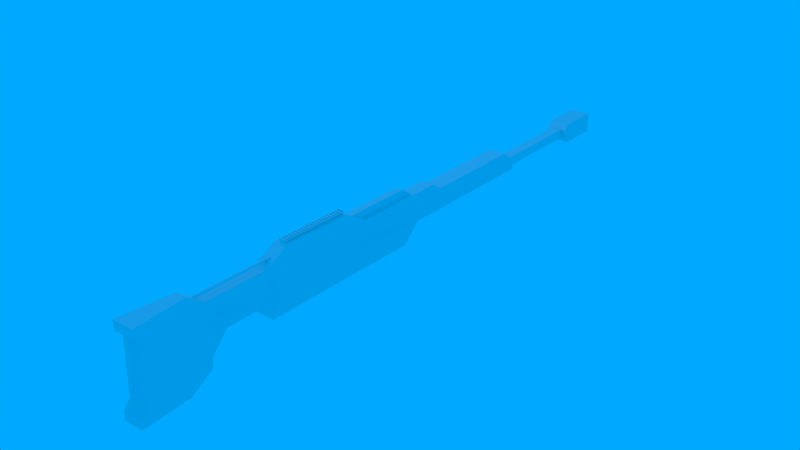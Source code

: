 # Source: sniper_rifle_1.blend  (saved by Blender 2.76.0; exported with 4.5.12 LTS)
import bpy
from mathutils import Matrix  # noqa: F401  (used for matrix-valued properties, if any)

bpy.ops.wm.read_factory_settings(use_empty=True)
scene = bpy.context.scene
scene.name = 'Scene'

# ---- collections
col_collection_1 = bpy.data.collections.new('Collection 1'); scene.collection.children.link(col_collection_1)
col_collection_2 = bpy.data.collections.new('Collection 2'); scene.collection.children.link(col_collection_2)

# ---- materials (node trees are filled in below, after node groups)
mat_material = bpy.data.materials.new('Material')
mat_material.alpha_threshold = 0.0
mat_material.use_transparent_shadow = False
mat_material.roughness = 0.5
mat_material.line_color = (0.0, 0.0, 0.0, 1.0)

# ---- material node trees

# ---- world
world_world = bpy.data.worlds.new('World'); scene.world = world_world
world_world.color = (0.0, 0.3977, 1.0)
world_world.use_sun_shadow = False
world_world.sun_shadow_jitter_overblur = 0.0
world_world.cycles.sampling_method = 'MANUAL'
world_world.cycles.sample_map_resolution = 256

# ---- lights
light_lamp = bpy.data.lights.new('Lamp', 'POINT')
light_lamp.transmission_factor = 0.0
light_lamp.cutoff_distance = 30.0
light_lamp.energy = 100.0
light_lamp.shadow_buffer_clip_start = 1.001
light_lamp.shadow_soft_size = 0.1
light_lamp.shadow_maximum_resolution = 0.006
light_lamp.use_absolute_resolution = True
light_lamp.cycles.use_multiple_importance_sampling = False

# ---- meshes
me_cube = bpy.data.meshes.new('Cube')
me_cube.from_pydata([(0.1135, -4.085, -0.7757), (0.1783, -4.995, -0.7774), (-0.1783, -4.995, -0.7774), (-0.1135, -4.085, -0.7757), (0.1015, -4.011, 0.7657), (0.1956, -4.964, 0.763), (-0.1956, -4.964, 0.763), (-0.1015, -4.011, 0.7657), (0.1247, -3.391, 0.002987), (0.1956, -4.842, 0.4709), (-0.1956, -4.842, 0.4709), (-0.1247, -3.391, 0.002987), (0.1586, -3.701, -0.2848), (0.1983, -4.864, -0.4926), (-0.1983, -4.864, -0.4926), (-0.1586, -3.701, -0.2848), (0.1015, -3.7, 0.5421), (0.1956, -4.961, 0.5978), (-0.1956, -4.961, 0.5978), (-0.1015, -3.7, 0.5421), (0.1135, -3.703, -0.5208), (0.1783, -4.99, -0.624), (-0.1783, -4.99, -0.624), (-0.1135, -3.703, -0.5208), (0.2034, 3.305, 0.08832), (-0.2034, 3.305, 0.08832), (0.1218, 1.175, 0.529), (-0.1217, 1.175, 0.529), (-0.1217, -2.634, 0.5421), (-0.1264, -2.821, 0.002987), (0.1264, -2.821, 0.002987), (0.1218, -2.634, 0.5421), (-0.1217, -0.9145, 0.7747), (0.1218, -0.9145, 0.7747), (-0.2037, 0.3405, -0.2225), (0.2037, 0.3405, -0.2225), (0.2037, 0.3405, -0.2225), (0.1218, -0.9145, 0.7747), (-0.1217, -0.9145, 0.7747), (-0.2037, 0.3405, -0.2225), (-0.1942, -2.597, -0.2286), (0.1942, -2.597, -0.2286), (-0.1217, -2.181, 0.7778), (0.1218, -2.181, 0.7778), (-0.1217, -0.532, 0.5374), (0.1218, -0.532, 0.5374), (-0.2037, 0.6512, 0.08614), (0.2037, 0.6512, 0.08614), (-0.1217, -1.461, 0.7758), (0.1218, -1.461, 0.7758), (-0.1942, -1.46, -0.2256), (0.1942, -1.46, -0.2256), (-0.1217, 0.3242, 0.5332), (0.1218, 0.3242, 0.5332), (-0.2034, 0.7602, 0.08576), (0.2034, 0.7602, 0.08576), (0.2137, 3.303, 0.2563), (-0.2137, 3.303, 0.2563), (0.2603, -0.9174, 0.2517), (-0.2603, -0.9174, 0.2517), (0.2137, -0.5213, 0.2547), (-0.2137, -0.5213, 0.2547), (0.2137, 0.5875, 0.2564), (-0.2137, 0.5875, 0.2564), (0.1842, 5.898, 0.09207), (-0.1842, 5.898, 0.09207), (0.1842, 5.896, 0.2526), (-0.1842, 5.896, 0.2526), (-0.1842, 5.079, 0.2526), (-0.1842, 5.081, 0.09207), (0.1842, 5.079, 0.2526), (0.1842, 5.081, 0.09207), (0.1842, 5.896, 0.3509), (-0.1842, 5.896, 0.3509), (-0.1842, 5.161, 0.3509), (0.1842, 5.161, 0.3509), (0.1842, 5.898, -0.003437), (-0.1842, 5.898, -0.003437), (-0.1842, 5.163, -0.003437), (0.1842, 5.163, -0.003437), (0.1327, -3.39, 0.2399), (0.1956, -4.899, 0.5313), (-0.1956, -4.899, 0.5313), (-0.1327, -3.39, 0.2399), (0.2367, -2.633, 0.2399), (-0.2367, -2.633, 0.2399), (0.2603, -0.9174, 0.2524), (-0.2603, -0.9174, 0.2524), (-0.2603, -2.594, 0.2384), (0.2603, -2.594, 0.2384), (-0.2603, -1.46, 0.2513), (0.2603, -1.46, 0.2513), (-0.1031, 3.309, 0.08832), (-0.1031, 3.307, 0.2563), (0.1031, 3.307, 0.2563), (0.1031, 3.309, 0.08832), (-0.09182, 5.08, 0.2563), (0.09182, 5.08, 0.2563), (0.09182, 5.082, 0.08832), (-0.09182, 5.082, 0.08832), (0.1598, 1.292, 0.4296), (-0.1598, 1.292, 0.4296), (0.2529, -0.916, 0.5378), (0.1244, -0.5279, 0.5364), (0.1572, 0.4284, 0.4322), (-0.2529, -0.916, 0.5378), (-0.1244, -0.5279, 0.5364), (-0.1572, 0.4284, 0.4322), (0.1325, -3.7, 0.3968), (0.1956, -4.936, 0.5714), (-0.1956, -4.936, 0.5714), (-0.1325, -3.7, 0.3968), (0.1231, -2.631, 0.5384), (0.2534, -0.9159, 0.537), (0.2534, -1.794, 0.5392), (0.2534, -1.461, 0.5382), (-0.1231, -2.631, 0.5384), (-0.2534, -0.9159, 0.537), (-0.2534, -1.794, 0.5392), (-0.2534, -1.461, 0.5382), (0.06862, -0.766, 0.6839), (-0.06862, -0.766, 0.6839), (-0.06862, -0.5275, 0.5368), (0.06862, -0.5275, 0.5368), (0.06862, 0.435, 0.6839), (-0.06862, 0.435, 0.6839), (-0.06862, 0.5062, 0.6301), (0.06862, 0.5062, 0.6301), (0.06862, 0.3686, 0.6839), (-0.06862, 0.3686, 0.6839), (-0.06862, 0.4399, 0.5273), (0.06862, 0.4399, 0.5273), (-0.06862, 0.6441, 0.528), (0.06862, 0.6441, 0.528), (-0.06862, 0.5778, 0.528), (0.06862, 0.5778, 0.528), (-0.01795, -2.487, 0.6187), (0.01795, -2.487, 0.6187), (-0.01795, -2.409, 0.6595), (0.01795, -2.409, 0.6595), (-0.01795, -4.049, 0.6187), (0.01795, -4.049, 0.6187), (-0.01795, -3.925, 0.6595), (0.01795, -3.925, 0.6595), (0.2137, 3.303, 0.2563), (-0.2137, 3.303, 0.2563), (0.1598, 3.124, 0.4296), (-0.1598, 3.124, 0.4296)], [], [(0, 1, 2, 3), (4, 7, 6, 5), (16, 4, 5, 17), (17, 5, 6, 18), (18, 6, 7, 19), (20, 0, 3, 23), (107, 52, 27, 101), (14, 10, 11, 15), (13, 9, 10, 14), (12, 8, 9, 13), (20, 12, 13, 21), (21, 13, 14, 22), (22, 14, 15, 23), (8, 12, 15, 11), (4, 16, 19, 7), (110, 18, 19, 111), (109, 17, 18, 110), (108, 16, 17, 109), (2, 22, 23, 3), (1, 21, 22, 2), (0, 20, 21, 1), (12, 20, 23, 15), (69, 68, 67, 65), (55, 54, 25, 24), (52, 53, 26, 27), (62, 55, 24, 56), (80, 8, 30, 84), (19, 16, 31, 28), (8, 11, 29, 30), (111, 19, 28, 116), (91, 51, 35, 86), (48, 49, 33, 32), (51, 50, 34, 35), (119, 48, 32, 117), (116, 28, 42, 118), (30, 29, 40, 41), (43, 42, 138, 139), (84, 30, 41, 89), (58, 36, 47, 60), (44, 38, 121, 122), (36, 39, 46, 47), (105, 38, 44, 106), (118, 42, 48, 119), (42, 43, 49, 48), (89, 41, 51, 91), (60, 47, 55, 62), (44, 45, 53, 52), (47, 46, 54, 55), (106, 44, 52, 107), (46, 61, 63, 54), (103, 60, 62, 104), (39, 59, 61, 46), (102, 58, 60, 103), (104, 62, 56, 100), (57, 101, 147, 145), (54, 63, 57, 25), (66, 64, 65, 67), (70, 66, 72, 75), (70, 71, 64, 66), (65, 64, 76, 77), (98, 99, 69, 71), (97, 98, 71, 70), (96, 97, 70, 68), (99, 96, 68, 69), (74, 75, 72, 73), (67, 68, 74, 73), (66, 67, 73, 72), (68, 70, 75, 74), (79, 78, 77, 76), (69, 65, 77, 78), (64, 71, 79, 76), (71, 69, 78, 79), (114, 89, 91, 115), (40, 88, 90, 50), (112, 84, 89, 114), (29, 85, 88, 40), (50, 90, 87, 34), (115, 91, 86, 113), (11, 83, 85, 29), (108, 80, 84, 112), (8, 80, 81, 9), (9, 81, 82, 10), (10, 82, 83, 11), (25, 57, 93, 92), (57, 56, 94, 93), (56, 24, 95, 94), (24, 25, 92, 95), (92, 93, 96, 99), (93, 94, 97, 96), (94, 95, 98, 97), (95, 92, 99, 98), (26, 100, 101, 27), (53, 104, 100, 26), (37, 102, 103, 45), (45, 103, 104, 53), (61, 106, 107, 63), (59, 105, 106, 61), (63, 107, 101, 57), (16, 108, 112, 31), (49, 115, 113, 33), (31, 112, 114, 43), (43, 114, 115, 49), (88, 118, 119, 90), (85, 116, 118, 88), (90, 119, 117, 87), (83, 111, 116, 85), (80, 108, 109, 81), (81, 109, 110, 82), (82, 110, 111, 83), (129, 128, 124, 125), (38, 37, 120, 121), (45, 44, 122, 123), (37, 45, 123, 120), (125, 124, 127, 126), (126, 127, 133, 132), (130, 129, 125, 126), (128, 131, 127, 124), (120, 123, 131, 128), (122, 121, 129, 130), (123, 122, 130, 131), (121, 120, 128, 129), (135, 134, 132, 133), (131, 130, 134, 135), (130, 126, 132, 134), (127, 131, 135, 133), (138, 136, 140, 142), (42, 28, 136, 138), (28, 31, 137, 136), (31, 43, 139, 137), (140, 141, 143, 142), (137, 139, 143, 141), (136, 137, 141, 140), (139, 138, 142, 143), (146, 144, 145, 147), (101, 100, 146, 147), (56, 57, 145, 144), (100, 56, 144, 146), (40, 50, 51, 41)])
_uv = me_cube.uv_layers.new(name='UVMap')
_uv.uv.foreach_set('vector', [0.6152, 0.7931, 0.6058, 0.656, 0.6579, 0.656, 0.6484, 0.7931, 0.905, 0.471, 0.9346, 0.471, 0.9484, 0.6145, 0.8912, 0.6145, 0.2705, 0.6123, 0.2376, 0.659, 0.2381, 0.8024, 0.2621, 0.8022, 0.5394, 0.6809, 0.5394, 0.656, 0.5966, 0.656, 0.5966, 0.6809, 0.2621, 0.8022, 0.238, 0.8024, 0.2375, 0.659, 0.2705, 0.6123, 0.6152, 0.8504, 0.6152, 0.7931, 0.6484, 0.7931, 0.6484, 0.8504, 0.5673, 0.2106, 0.5812, 0.1936, 0.5912, 0.3214, 0.5777, 0.3403, 0.4209, 0.7891, 0.2807, 0.7844, 0.3496, 0.5665, 0.3916, 0.6135, 0.539, 0.8452, 0.5394, 0.7, 0.5966, 0.7, 0.597, 0.8452, 0.3916, 0.6135, 0.3497, 0.5665, 0.2807, 0.7844, 0.4209, 0.7891, 0.4253, 0.6143, 0.3916, 0.6135, 0.4209, 0.7891, 0.4396, 0.8083, 0.5419, 0.8651, 0.539, 0.8452, 0.597, 0.8452, 0.5941, 0.8651, 0.4396, 0.8083, 0.4209, 0.7891, 0.3916, 0.6135, 0.4253, 0.6143, 0.331, 0.9041, 0.3359, 0.9505, 0.2896, 0.9505, 0.2945, 0.9041, 0.905, 0.471, 0.905, 0.425, 0.9346, 0.425, 0.9346, 0.471, 0.2659, 0.7985, 0.2621, 0.8022, 0.2705, 0.6123, 0.2918, 0.6126, 0.5394, 0.6849, 0.5394, 0.6809, 0.5966, 0.6809, 0.5966, 0.6849, 0.2918, 0.6126, 0.2705, 0.6123, 0.2621, 0.8022, 0.266, 0.7985, 0.4619, 0.8092, 0.4396, 0.8083, 0.4253, 0.6143, 0.4619, 0.6722, 0.5419, 0.8882, 0.5419, 0.8651, 0.5941, 0.8651, 0.5941, 0.8882, 0.4619, 0.6722, 0.4253, 0.6143, 0.4396, 0.8083, 0.4619, 0.8092, 0.5735, 0.945, 0.539, 0.9382, 0.539, 0.904, 0.5735, 0.8972, 0.2669, 0.9414, 0.2435, 0.9417, 0.2435, 0.8186, 0.2669, 0.8182, 0.8824, 0.6558, 0.8195, 0.6558, 0.8195, 0.2723, 0.8824, 0.2723, 0.7973, 0.7198, 0.7617, 0.7198, 0.7617, 0.5916, 0.7973, 0.5916, 0.5431, 0.2368, 0.5205, 0.2649, 0.5527, 0.647, 0.5771, 0.6445, 0.3153, 0.5661, 0.3497, 0.5665, 0.3504, 0.4806, 0.3177, 0.452, 0.9346, 0.425, 0.905, 0.425, 0.902, 0.2645, 0.9376, 0.2645, 0.331, 0.9041, 0.2945, 0.9041, 0.2943, 0.8182, 0.3312, 0.8182, 0.2918, 0.6126, 0.2705, 0.6123, 0.2721, 0.4517, 0.2733, 0.4512, 0.3179, 0.2752, 0.3863, 0.2758, 0.3883, 0.004521, 0.3184, 0.1934, 0.9376, 0.08678, 0.902, 0.08678, 0.902, 0.004521, 0.9376, 0.004521, 0.5288, 0.9273, 0.4721, 0.9273, 0.4707, 0.656, 0.5302, 0.656, 0.276, 0.2749, 0.2396, 0.2746, 0.2404, 0.1923, 0.2768, 0.1928, 0.2733, 0.4512, 0.2721, 0.4517, 0.2384, 0.3832, 0.2754, 0.325, 0.6766, 0.8374, 0.7135, 0.8374, 0.7234, 0.8721, 0.6666, 0.8721, 0.902, 0.1953, 0.9376, 0.1953, 0.9224, 0.2301, 0.9172, 0.2301, 0.3177, 0.452, 0.3504, 0.4806, 0.3853, 0.4471, 0.3183, 0.446, 0.5229, 0.01104, 0.4707, 0.2058, 0.5194, 0.2485, 0.529, 0.07038, 0.8912, 0.6802, 0.8912, 0.6235, 0.899, 0.6455, 0.899, 0.6808, 0.8807, 0.7187, 0.8212, 0.7187, 0.8212, 0.6722, 0.8807, 0.6722, 0.5645, 0.007584, 0.6007, 0.004521, 0.5711, 0.06498, 0.5709, 0.06562, 0.2754, 0.325, 0.2384, 0.3832, 0.2396, 0.2746, 0.276, 0.2749, 0.9376, 0.1953, 0.902, 0.1953, 0.902, 0.08678, 0.9376, 0.08678, 0.3183, 0.446, 0.3853, 0.4471, 0.3863, 0.2758, 0.3179, 0.2752, 0.529, 0.07038, 0.5194, 0.2485, 0.5205, 0.2649, 0.5431, 0.2368, 0.7973, 0.8487, 0.7617, 0.8487, 0.7617, 0.7198, 0.7973, 0.7198, 0.8807, 0.6722, 0.8212, 0.6722, 0.8195, 0.6558, 0.8824, 0.6558, 0.5709, 0.06562, 0.5711, 0.06498, 0.5812, 0.1936, 0.5673, 0.2106, 0.5193, 0.2485, 0.5289, 0.07038, 0.5431, 0.2368, 0.5205, 0.2649, 0.571, 0.06562, 0.529, 0.07038, 0.5431, 0.2368, 0.5674, 0.2106, 0.4707, 0.2058, 0.5229, 0.01104, 0.5289, 0.07038, 0.5193, 0.2485, 0.5645, 0.007584, 0.5229, 0.01104, 0.529, 0.07038, 0.571, 0.06562, 0.5674, 0.2106, 0.5431, 0.2368, 0.5771, 0.6445, 0.5778, 0.3403, 0.577, 0.6445, 0.5777, 0.3403, 0.6007, 0.6153, 0.577, 0.6444, 0.5205, 0.2649, 0.5431, 0.2368, 0.577, 0.6445, 0.5527, 0.647, 0.7626, 0.8578, 0.7861, 0.8578, 0.7861, 0.9133, 0.7626, 0.9133, 0.1832, 0.8182, 0.1832, 0.9414, 0.1689, 0.9414, 0.1689, 0.8307, 0.1832, 0.8182, 0.2066, 0.8186, 0.2066, 0.9417, 0.1832, 0.9414, 0.7861, 0.9133, 0.7861, 0.8578, 0.8, 0.8578, 0.8, 0.9133, 0.8088, 0.8994, 0.8088, 0.8717, 0.8094, 0.8578, 0.8094, 0.9133, 0.7617, 0.9223, 0.7617, 0.9476, 0.7482, 0.9471, 0.7482, 0.9229, 0.9218, 0.9221, 0.9218, 0.8945, 0.9223, 0.8805, 0.9223, 0.9361, 0.784, 0.9223, 0.784, 0.9476, 0.7705, 0.9471, 0.7705, 0.9229, 0.4073, 0.8182, 0.4612, 0.8182, 0.4612, 0.9289, 0.4073, 0.9289, 0.2435, 0.8186, 0.2435, 0.9417, 0.2292, 0.9293, 0.2292, 0.8186, 0.7626, 0.8578, 0.7626, 0.9133, 0.7482, 0.9133, 0.7482, 0.8578, 0.5967, 0.8972, 0.5967, 0.9527, 0.5823, 0.9527, 0.5823, 0.8972, 0.3447, 0.8182, 0.3986, 0.8182, 0.3986, 0.929, 0.3447, 0.929, 0.2669, 0.9414, 0.2669, 0.8182, 0.2808, 0.8182, 0.2808, 0.929, 0.2066, 0.9417, 0.2066, 0.8186, 0.2205, 0.831, 0.2205, 0.9417, 0.6666, 0.9753, 0.6666, 0.9197, 0.6806, 0.9197, 0.6806, 0.9753, 0.2755, 0.325, 0.3183, 0.446, 0.3179, 0.2752, 0.276, 0.2749, 0.3853, 0.4471, 0.3183, 0.446, 0.3178, 0.2752, 0.3863, 0.2758, 0.2733, 0.4512, 0.3177, 0.452, 0.3183, 0.446, 0.2755, 0.325, 0.3504, 0.4806, 0.3177, 0.452, 0.3183, 0.446, 0.3853, 0.4471, 0.3863, 0.2758, 0.3178, 0.2752, 0.3184, 0.1934, 0.3883, 0.004521, 0.276, 0.2749, 0.3179, 0.2752, 0.3184, 0.1934, 0.2769, 0.1928, 0.3496, 0.5665, 0.3153, 0.5661, 0.3177, 0.452, 0.3504, 0.4806, 0.2918, 0.6126, 0.3153, 0.5661, 0.3177, 0.452, 0.2733, 0.4512, 0.3497, 0.5665, 0.3153, 0.5661, 0.2719, 0.7929, 0.2807, 0.7844, 0.5394, 0.7, 0.5394, 0.6909, 0.5966, 0.6909, 0.5966, 0.7, 0.2807, 0.7844, 0.2718, 0.7929, 0.3153, 0.5661, 0.3496, 0.5665, 0.7145, 0.9451, 0.7148, 0.9197, 0.7309, 0.9197, 0.7309, 0.9451, 0.8107, 0.2722, 0.7482, 0.2722, 0.7644, 0.2716, 0.7945, 0.2716, 0.7055, 0.9197, 0.7057, 0.9451, 0.6893, 0.9451, 0.6893, 0.9197, 0.8824, 0.2723, 0.8195, 0.2723, 0.8359, 0.2717, 0.866, 0.2717, 0.9356, 0.6238, 0.96, 0.6235, 0.96, 0.8907, 0.9356, 0.891, 0.7945, 0.2716, 0.7644, 0.2716, 0.766, 0.004521, 0.7929, 0.004521, 0.9572, 0.004521, 0.9816, 0.004827, 0.9816, 0.272, 0.9572, 0.2717, 0.866, 0.2717, 0.8359, 0.2717, 0.8375, 0.004521, 0.8644, 0.004521, 0.7617, 0.5916, 0.7561, 0.5744, 0.8028, 0.5744, 0.7973, 0.5916, 0.5812, 0.1936, 0.5674, 0.2106, 0.5778, 0.3403, 0.5913, 0.3214, 0.6007, 0.004521, 0.5645, 0.007584, 0.571, 0.06562, 0.5711, 0.06498, 0.5711, 0.06498, 0.571, 0.06562, 0.5674, 0.2106, 0.5812, 0.1936, 0.5289, 0.07038, 0.5709, 0.06562, 0.5673, 0.2106, 0.5431, 0.2368, 0.5229, 0.01104, 0.5645, 0.007584, 0.5709, 0.06562, 0.5289, 0.07038, 0.5431, 0.2368, 0.5673, 0.2106, 0.5777, 0.3403, 0.577, 0.6445, 0.2705, 0.6123, 0.2918, 0.6126, 0.2733, 0.4512, 0.2721, 0.4517, 0.2396, 0.2746, 0.276, 0.2749, 0.2769, 0.1928, 0.2405, 0.1923, 0.2721, 0.4517, 0.2733, 0.4512, 0.2755, 0.325, 0.2384, 0.3832, 0.2384, 0.3832, 0.2755, 0.325, 0.276, 0.2749, 0.2396, 0.2746, 0.3183, 0.446, 0.2754, 0.325, 0.276, 0.2749, 0.3178, 0.2752, 0.3177, 0.452, 0.2733, 0.4512, 0.2754, 0.325, 0.3183, 0.446, 0.3178, 0.2752, 0.276, 0.2749, 0.2768, 0.1928, 0.3184, 0.1934, 0.3153, 0.5661, 0.2918, 0.6126, 0.2733, 0.4512, 0.3177, 0.452, 0.3153, 0.5661, 0.2918, 0.6126, 0.266, 0.7985, 0.2719, 0.7929, 0.5394, 0.6909, 0.5394, 0.6849, 0.5966, 0.6849, 0.5966, 0.6909, 0.2718, 0.7929, 0.2659, 0.7985, 0.2918, 0.6126, 0.3153, 0.5661, 0.899, 0.8164, 0.919, 0.8164, 0.919, 0.8264, 0.899, 0.8264, 0.8912, 0.6235, 0.9268, 0.6235, 0.919, 0.6455, 0.899, 0.6455, 0.1601, 0.9955, 0.1245, 0.9955, 0.1323, 0.9948, 0.1524, 0.9948, 0.9268, 0.6235, 0.9268, 0.6802, 0.919, 0.6808, 0.919, 0.6455, 0.899, 0.8264, 0.919, 0.8264, 0.919, 0.8369, 0.899, 0.8369, 0.899, 0.8369, 0.919, 0.8369, 0.919, 0.8573, 0.899, 0.8573, 0.9572, 0.4627, 0.9799, 0.452, 0.9799, 0.462, 0.9721, 0.4727, 0.9916, 0.665, 0.9688, 0.6543, 0.9837, 0.6443, 0.9916, 0.655, 0.9916, 0.836, 0.9702, 0.8001, 0.9688, 0.6543, 0.9916, 0.665, 0.9585, 0.3169, 0.9799, 0.281, 0.9799, 0.452, 0.9572, 0.4627, 0.1524, 0.9948, 0.1323, 0.9948, 0.1323, 0.849, 0.1524, 0.849, 0.899, 0.6455, 0.919, 0.6455, 0.919, 0.8164, 0.899, 0.8164, 0.1524, 0.8282, 0.1323, 0.8282, 0.1323, 0.8182, 0.1524, 0.8182, 0.1524, 0.849, 0.1323, 0.849, 0.1323, 0.8282, 0.1524, 0.8282, 0.9572, 0.4627, 0.9721, 0.4727, 0.9573, 0.4935, 0.9573, 0.4835, 0.9837, 0.6443, 0.9688, 0.6543, 0.9689, 0.6335, 0.9689, 0.6235, 0.9887, 0.281, 0.9947, 0.2927, 0.9947, 0.5282, 0.9887, 0.5095, 0.9376, 0.1953, 0.9376, 0.2645, 0.9224, 0.242, 0.9224, 0.2301, 0.9376, 0.2645, 0.902, 0.2645, 0.9172, 0.242, 0.9224, 0.242, 0.902, 0.2645, 0.902, 0.1953, 0.9172, 0.2301, 0.9172, 0.242, 0.9224, 0.4773, 0.9172, 0.4773, 0.9172, 0.4585, 0.9224, 0.4585, 0.7381, 0.8915, 0.7322, 0.9032, 0.7322, 0.6747, 0.7381, 0.656, 0.9956, 0.24, 0.9904, 0.24, 0.9904, 0.004521, 0.9956, 0.004521, 0.9904, 0.01108, 0.9956, 0.01108, 0.9956, 0.2395, 0.9904, 0.2395, 0.7561, 0.2985, 0.7482, 0.2723, 0.8107, 0.2723, 0.8028, 0.2985, 0.8028, 0.5744, 0.7561, 0.5744, 0.7561, 0.2985, 0.8028, 0.2985, 0.7482, 0.2722, 0.8107, 0.2722, 0.8107, 0.2723, 0.7482, 0.2723, 0.5778, 0.3403, 0.5771, 0.6445, 0.5771, 0.6444, 0.6007, 0.6153, 0.3767, 0.6371, 0.3768, 0.7812, 0.3123, 0.7817, 0.3119, 0.6369])
me_cube.materials.append(mat_material)
me_cube.use_remesh_preserve_volume = False
me_cube.use_remesh_preserve_attributes = False
me_cube.use_mirror_vertex_groups = False
me_cube.update()
me_picatinny = bpy.data.meshes.new('Picatinny')
me_picatinny.from_pydata([(-0.418, -0.01, -8.0), (-0.418, -0.01, 0.0), (-0.418, -0.008, -0.412), (-0.418, -0.008, -0.6), (-0.418, -0.008, -0.806), (-0.418, -0.008, -0.994), (-0.418, -0.008, -1.2), (-0.418, -0.008, -1.388), (-0.418, -0.008, -1.594), (-0.418, -0.008, -1.782), (-0.418, -0.008, -1.988), (-0.418, -0.008, -2.176), (-0.418, -0.008, -2.382), (-0.418, -0.008, -2.57), (-0.418, -0.008, -2.776), (-0.418, -0.008, -2.964), (-0.418, -0.008, -3.17), (-0.418, -0.008, -3.358), (-0.418, -0.008, -3.564), (-0.418, -0.008, -3.752), (-0.418, -0.008, -3.958), (-0.418, -0.008, -4.146), (-0.418, -0.008, -4.352), (-0.418, -0.008, -4.54), (-0.418, -0.008, -4.746), (-0.418, -0.008, -4.934), (-0.418, -0.008, -5.14), (-0.418, -0.008, -5.328), (-0.418, -0.008, -5.534), (-0.418, -0.008, -5.722), (-0.418, -0.008, -5.928), (-0.418, -0.008, -6.116), (-0.418, -0.008, -6.322), (-0.418, -0.008, -6.51), (-0.418, -0.008, -6.716), (-0.418, -0.008, -6.904), (-0.418, -0.008, -7.11), (-0.418, -0.008, -7.298), (-0.418, -0.008, -7.504), (-0.418, -0.008, -7.692), (-0.418, -0.008, -7.922), (-0.418, 0.01, -7.922), (-0.418, 0.01, -8.0), (-0.418, 0.01, -0.6), (-0.418, 0.01, -0.412), (-0.418, 0.01, -0.994), (-0.418, 0.01, -0.806), (-0.418, 0.01, -1.388), (-0.418, 0.01, -1.2), (-0.418, 0.01, -1.782), (-0.418, 0.01, -1.594), (-0.418, 0.01, -2.176), (-0.418, 0.01, -1.988), (-0.418, 0.01, -2.57), (-0.418, 0.01, -2.382), (-0.418, 0.01, -2.964), (-0.418, 0.01, -2.776), (-0.418, 0.01, -3.358), (-0.418, 0.01, -3.17), (-0.418, 0.01, -3.752), (-0.418, 0.01, -3.564), (-0.418, 0.01, -4.146), (-0.418, 0.01, -3.958), (-0.418, 0.01, -4.54), (-0.418, 0.01, -4.352), (-0.418, 0.01, -4.934), (-0.418, 0.01, -4.746), (-0.418, 0.01, -5.328), (-0.418, 0.01, -5.14), (-0.418, 0.01, -5.722), (-0.418, 0.01, -5.534), (-0.418, 0.01, -6.116), (-0.418, 0.01, -5.928), (-0.418, 0.01, -6.51), (-0.418, 0.01, -6.322), (-0.418, 0.01, -6.904), (-0.418, 0.01, -6.716), (-0.418, 0.01, -7.298), (-0.418, 0.01, -7.11), (-0.418, 0.01, -7.692), (-0.418, 0.01, -7.504), (-0.418, -0.008, -0.206), (-0.418, 0.01, 0.0), (-0.418, 0.01, -0.206), (0.418, -0.01, -8.0), (0.418, 0.01, -8.0), (0.418, 0.01, -7.922), (0.418, -0.008, -7.922), (0.418, -0.008, -7.692), (0.418, -0.008, -7.504), (0.418, -0.008, -7.298), (0.418, -0.008, -7.11), (0.418, -0.008, -6.904), (0.418, -0.008, -6.716), (0.418, -0.008, -6.51), (0.418, -0.008, -6.322), (0.418, -0.008, -6.116), (0.418, -0.008, -5.928), (0.418, -0.008, -5.722), (0.418, -0.008, -5.534), (0.418, -0.008, -5.328), (0.418, -0.008, -5.14), (0.418, -0.008, -4.934), (0.418, -0.008, -4.746), (0.418, -0.008, -4.54), (0.418, -0.008, -4.352), (0.418, -0.008, -4.146), (0.418, -0.008, -3.958), (0.418, -0.008, -3.752), (0.418, -0.008, -3.564), (0.418, -0.008, -3.358), (0.418, -0.008, -3.17), (0.418, -0.008, -2.964), (0.418, -0.008, -2.776), (0.418, -0.008, -2.57), (0.418, -0.008, -2.382), (0.418, -0.008, -2.176), (0.418, -0.008, -1.988), (0.418, -0.008, -1.782), (0.418, -0.008, -1.594), (0.418, -0.008, -1.388), (0.418, -0.008, -1.2), (0.418, -0.008, -0.994), (0.418, -0.008, -0.806), (0.418, -0.008, -0.6), (0.418, -0.008, -0.412), (0.418, -0.01, 0.0), (0.418, 0.01, -0.6), (0.418, 0.01, -0.412), (0.418, 0.01, -0.994), (0.418, 0.01, -0.806), (0.418, 0.01, -1.388), (0.418, 0.01, -1.2), (0.418, 0.01, -1.782), (0.418, 0.01, -1.594), (0.418, 0.01, -2.176), (0.418, 0.01, -1.988), (0.418, 0.01, -2.57), (0.418, 0.01, -2.382), (0.418, 0.01, -2.964), (0.418, 0.01, -2.776), (0.418, 0.01, -3.358), (0.418, 0.01, -3.17), (0.418, 0.01, -3.752), (0.418, 0.01, -3.564), (0.418, 0.01, -4.146), (0.418, 0.01, -3.958), (0.418, 0.01, -4.54), (0.418, 0.01, -4.352), (0.418, 0.01, -4.934), (0.418, 0.01, -4.746), (0.418, 0.01, -5.328), (0.418, 0.01, -5.14), (0.418, 0.01, -5.722), (0.418, 0.01, -5.534), (0.418, 0.01, -6.116), (0.418, 0.01, -5.928), (0.418, 0.01, -6.51), (0.418, 0.01, -6.322), (0.418, 0.01, -6.904), (0.418, 0.01, -6.716), (0.418, 0.01, -7.298), (0.418, 0.01, -7.11), (0.418, 0.01, -7.692), (0.418, 0.01, -7.504), (0.418, 0.01, -0.206), (0.418, 0.01, 0.0), (0.418, -0.008, -0.206), (0.318, 0.11, -1.988), (0.318, 0.11, -2.176), (0.318, 0.11, 0.0), (0.318, 0.11, -0.206), (0.318, 0.11, -0.412), (0.318, 0.11, -0.6), (0.318, 0.11, -0.806), (0.318, 0.11, -0.994), (0.318, 0.11, -1.2), (0.318, 0.11, -1.388), (0.318, 0.11, -1.594), (0.318, 0.11, -1.782), (0.318, 0.11, -2.382), (0.318, 0.11, -2.57), (0.318, 0.11, -2.776), (0.318, 0.11, -2.964), (0.318, 0.11, -3.17), (0.318, 0.11, -3.358), (0.318, 0.11, -3.564), (0.318, 0.11, -3.752), (0.318, 0.11, -3.958), (0.318, 0.11, -4.146), (0.318, 0.11, -4.352), (0.318, 0.11, -4.54), (0.318, 0.11, -4.746), (0.318, 0.11, -4.934), (0.318, 0.11, -5.14), (0.318, 0.11, -5.328), (0.318, 0.11, -5.534), (0.318, 0.11, -5.722), (0.318, 0.11, -5.928), (0.318, 0.11, -6.116), (0.318, 0.11, -6.322), (0.318, 0.11, -6.51), (0.318, 0.11, -6.716), (0.318, 0.11, -6.904), (0.318, 0.11, -7.11), (0.318, 0.11, -7.298), (0.318, 0.11, -7.922), (0.318, 0.11, -8.0), (0.318, 0.11, -7.504), (0.318, 0.11, -7.692), (0.0, 0.11, -1.988), (0.0, 0.11, -2.176), (0.0, 0.11, 0.0), (0.0, 0.11, -0.206), (0.0, 0.11, -0.412), (0.0, 0.11, -0.6), (0.0, 0.11, -0.806), (0.0, 0.11, -0.994), (0.0, 0.11, -1.2), (0.0, 0.11, -1.388), (0.0, 0.11, -1.594), (0.0, 0.11, -1.782), (0.0, 0.11, -2.382), (0.0, 0.11, -2.57), (0.0, 0.11, -2.776), (0.0, 0.11, -2.964), (0.0, 0.11, -3.17), (0.0, 0.11, -3.358), (0.0, 0.11, -3.564), (0.0, 0.11, -3.752), (0.0, 0.11, -3.958), (0.0, 0.11, -4.146), (0.0, 0.11, -4.352), (0.0, 0.11, -4.54), (0.0, 0.11, -4.746), (0.0, 0.11, -4.934), (0.0, 0.11, -5.14), (0.0, 0.11, -5.328), (0.0, 0.11, -5.534), (0.0, 0.11, -5.722), (0.0, 0.11, -5.928), (0.0, 0.11, -6.116), (0.0, 0.11, -6.322), (0.0, 0.11, -6.51), (0.0, 0.11, -6.716), (0.0, 0.11, -6.904), (0.0, 0.11, -7.11), (0.0, 0.11, -7.298), (0.0, 0.11, -7.922), (0.0, 0.11, -8.0), (0.0, 0.11, -7.504), (0.0, 0.11, -7.692), (-0.318, 0.11, -1.988), (-0.318, 0.11, -2.176), (-0.318, 0.11, 0.0), (-0.318, 0.11, -0.206), (-0.318, 0.11, -0.412), (-0.318, 0.11, -0.6), (-0.318, 0.11, -0.806), (-0.318, 0.11, -0.994), (-0.318, 0.11, -1.2), (-0.318, 0.11, -1.388), (-0.318, 0.11, -1.594), (-0.318, 0.11, -1.782), (-0.318, 0.11, -2.382), (-0.318, 0.11, -2.57), (-0.318, 0.11, -2.776), (-0.318, 0.11, -2.964), (-0.318, 0.11, -3.17), (-0.318, 0.11, -3.358), (-0.318, 0.11, -3.564), (-0.318, 0.11, -3.752), (-0.318, 0.11, -3.958), (-0.318, 0.11, -4.146), (-0.318, 0.11, -4.352), (-0.318, 0.11, -4.54), (-0.318, 0.11, -4.746), (-0.318, 0.11, -4.934), (-0.318, 0.11, -5.14), (-0.318, 0.11, -5.328), (-0.318, 0.11, -5.534), (-0.318, 0.11, -5.722), (-0.318, 0.11, -5.928), (-0.318, 0.11, -6.116), (-0.318, 0.11, -6.322), (-0.318, 0.11, -6.51), (-0.318, 0.11, -6.716), (-0.318, 0.11, -6.904), (-0.318, 0.11, -7.11), (-0.318, 0.11, -7.298), (-0.318, 0.11, -7.922), (-0.318, 0.11, -8.0), (-0.318, 0.11, -7.504), (-0.318, 0.11, -7.692), (0.308, -0.257, -8.0), (0.0, -0.257, -8.0), (0.308, -0.12, -8.0), (-0.308, -0.12, -8.0), (-0.308, -0.257, -8.0), (0.308, -0.12, 0.0), (0.0, -0.257, 0.0), (0.308, -0.257, 0.0), (-0.308, -0.12, 0.0), (-0.308, -0.257, 0.0)], [], [(0, 1, 2), (0, 2, 3), (0, 3, 4), (0, 4, 5), (0, 5, 6), (0, 6, 7), (0, 7, 8), (0, 8, 9), (0, 9, 10), (0, 10, 11), (0, 11, 12), (0, 12, 13), (0, 13, 14), (0, 14, 15), (0, 15, 16), (0, 16, 17), (0, 17, 18), (0, 18, 19), (0, 19, 20), (0, 20, 21), (0, 21, 22), (0, 22, 23), (0, 23, 24), (0, 24, 25), (0, 25, 26), (0, 26, 27), (0, 27, 28), (0, 28, 29), (0, 29, 30), (0, 30, 31), (0, 31, 32), (0, 32, 33), (0, 33, 34), (0, 34, 35), (0, 35, 36), (0, 36, 37), (0, 37, 38), (0, 38, 39), (0, 39, 40), (0, 40, 41), (0, 41, 42), (43, 3, 44), (44, 3, 2), (45, 5, 46), (46, 5, 4), (47, 7, 48), (48, 7, 6), (49, 9, 50), (50, 9, 8), (51, 11, 52), (52, 11, 10), (53, 13, 54), (54, 13, 12), (55, 15, 56), (56, 15, 14), (57, 17, 58), (58, 17, 16), (59, 19, 60), (60, 19, 18), (61, 21, 62), (62, 21, 20), (63, 23, 64), (64, 23, 22), (65, 25, 66), (66, 25, 24), (67, 27, 68), (68, 27, 26), (69, 29, 70), (70, 29, 28), (71, 31, 72), (72, 31, 30), (73, 33, 74), (74, 33, 32), (75, 35, 76), (76, 35, 34), (77, 37, 78), (78, 37, 36), (79, 39, 80), (80, 39, 38), (2, 1, 81), (81, 1, 82), (81, 82, 83), (84, 85, 86), (84, 86, 87), (84, 87, 88), (84, 88, 89), (84, 89, 90), (84, 90, 91), (84, 91, 92), (84, 92, 93), (84, 93, 94), (84, 94, 95), (84, 95, 96), (84, 96, 97), (84, 97, 98), (84, 98, 99), (84, 99, 100), (84, 100, 101), (84, 101, 102), (84, 102, 103), (84, 103, 104), (84, 104, 105), (84, 105, 106), (84, 106, 107), (84, 107, 108), (84, 108, 109), (84, 109, 110), (84, 110, 111), (84, 111, 112), (84, 112, 113), (84, 113, 114), (84, 114, 115), (84, 115, 116), (84, 116, 117), (84, 117, 118), (84, 118, 119), (84, 119, 120), (84, 120, 121), (84, 121, 122), (84, 122, 123), (84, 123, 124), (84, 124, 125), (84, 125, 126), (127, 128, 124), (124, 128, 125), (129, 130, 122), (122, 130, 123), (131, 132, 120), (120, 132, 121), (133, 134, 118), (118, 134, 119), (135, 136, 116), (116, 136, 117), (137, 138, 114), (114, 138, 115), (139, 140, 112), (112, 140, 113), (141, 142, 110), (110, 142, 111), (143, 144, 108), (108, 144, 109), (145, 146, 106), (106, 146, 107), (147, 148, 104), (104, 148, 105), (149, 150, 102), (102, 150, 103), (151, 152, 100), (100, 152, 101), (153, 154, 98), (98, 154, 99), (155, 156, 96), (96, 156, 97), (157, 158, 94), (94, 158, 95), (159, 160, 92), (92, 160, 93), (161, 162, 90), (90, 162, 91), (163, 164, 88), (88, 164, 89), (165, 166, 167), (167, 166, 126), (167, 126, 125), (136, 135, 168), (168, 135, 169), (166, 165, 170), (170, 165, 171), (128, 127, 172), (172, 127, 173), (130, 129, 174), (174, 129, 175), (132, 131, 176), (176, 131, 177), (134, 133, 178), (178, 133, 179), (138, 137, 180), (180, 137, 181), (140, 139, 182), (182, 139, 183), (142, 141, 184), (184, 141, 185), (144, 143, 186), (186, 143, 187), (146, 145, 188), (188, 145, 189), (148, 147, 190), (190, 147, 191), (150, 149, 192), (192, 149, 193), (152, 151, 194), (194, 151, 195), (154, 153, 196), (196, 153, 197), (156, 155, 198), (198, 155, 199), (158, 157, 200), (200, 157, 201), (160, 159, 202), (202, 159, 203), (162, 161, 204), (204, 161, 205), (86, 85, 206), (206, 85, 207), (164, 163, 208), (208, 163, 209), (168, 169, 210), (210, 169, 211), (170, 171, 212), (212, 171, 213), (172, 173, 214), (214, 173, 215), (174, 175, 216), (216, 175, 217), (176, 177, 218), (218, 177, 219), (178, 179, 220), (220, 179, 221), (180, 181, 222), (222, 181, 223), (182, 183, 224), (224, 183, 225), (184, 185, 226), (226, 185, 227), (186, 187, 228), (228, 187, 229), (188, 189, 230), (230, 189, 231), (190, 191, 232), (232, 191, 233), (192, 193, 234), (234, 193, 235), (194, 195, 236), (236, 195, 237), (196, 197, 238), (238, 197, 239), (198, 199, 240), (240, 199, 241), (200, 201, 242), (242, 201, 243), (202, 203, 244), (244, 203, 245), (204, 205, 246), (246, 205, 247), (206, 207, 248), (248, 207, 249), (208, 209, 250), (250, 209, 251), (210, 211, 252), (252, 211, 253), (212, 213, 254), (254, 213, 255), (214, 215, 256), (256, 215, 257), (216, 217, 258), (258, 217, 259), (218, 219, 260), (260, 219, 261), (220, 221, 262), (262, 221, 263), (222, 223, 264), (264, 223, 265), (224, 225, 266), (266, 225, 267), (226, 227, 268), (268, 227, 269), (228, 229, 270), (270, 229, 271), (230, 231, 272), (272, 231, 273), (232, 233, 274), (274, 233, 275), (234, 235, 276), (276, 235, 277), (236, 237, 278), (278, 237, 279), (238, 239, 280), (280, 239, 281), (240, 241, 282), (282, 241, 283), (242, 243, 284), (284, 243, 285), (244, 245, 286), (286, 245, 287), (246, 247, 288), (288, 247, 289), (248, 249, 290), (290, 249, 291), (250, 251, 292), (292, 251, 293), (52, 252, 51), (51, 252, 253), (82, 254, 83), (83, 254, 255), (44, 256, 43), (43, 256, 257), (46, 258, 45), (45, 258, 259), (48, 260, 47), (47, 260, 261), (50, 262, 49), (49, 262, 263), (54, 264, 53), (53, 264, 265), (56, 266, 55), (55, 266, 267), (58, 268, 57), (57, 268, 269), (60, 270, 59), (59, 270, 271), (62, 272, 61), (61, 272, 273), (64, 274, 63), (63, 274, 275), (66, 276, 65), (65, 276, 277), (68, 278, 67), (67, 278, 279), (70, 280, 69), (69, 280, 281), (72, 282, 71), (71, 282, 283), (74, 284, 73), (73, 284, 285), (76, 286, 75), (75, 286, 287), (78, 288, 77), (77, 288, 289), (41, 290, 42), (42, 290, 291), (80, 292, 79), (79, 292, 293), (79, 293, 39), (88, 39, 293), (88, 293, 251), (88, 251, 209), (88, 209, 163), (87, 40, 88), (88, 40, 39), (41, 40, 290), (87, 86, 206), (87, 206, 248), (87, 248, 290), (87, 290, 40), (77, 289, 37), (90, 37, 289), (90, 289, 247), (90, 247, 205), (90, 205, 161), (89, 38, 90), (90, 38, 37), (80, 38, 292), (89, 164, 208), (89, 208, 250), (89, 250, 292), (89, 292, 38), (75, 287, 35), (92, 35, 287), (92, 287, 245), (92, 245, 203), (92, 203, 159), (91, 36, 92), (92, 36, 35), (78, 36, 288), (91, 162, 204), (91, 204, 246), (91, 246, 288), (91, 288, 36), (73, 285, 33), (94, 33, 285), (94, 285, 243), (94, 243, 201), (94, 201, 157), (93, 34, 94), (94, 34, 33), (76, 34, 286), (93, 160, 202), (93, 202, 244), (93, 244, 286), (93, 286, 34), (74, 32, 284), (95, 158, 200), (95, 200, 242), (95, 242, 284), (95, 284, 32), (71, 283, 31), (96, 31, 283), (96, 283, 241), (96, 241, 199), (96, 199, 155), (95, 32, 96), (96, 32, 31), (69, 281, 29), (98, 29, 281), (98, 281, 239), (98, 239, 197), (98, 197, 153), (97, 30, 98), (98, 30, 29), (72, 30, 282), (97, 156, 198), (97, 198, 240), (97, 240, 282), (97, 282, 30), (67, 279, 27), (100, 27, 279), (100, 279, 237), (100, 237, 195), (100, 195, 151), (99, 28, 100), (100, 28, 27), (70, 28, 280), (99, 154, 196), (99, 196, 238), (99, 238, 280), (99, 280, 28), (65, 277, 25), (102, 25, 277), (102, 277, 235), (102, 235, 193), (102, 193, 149), (101, 26, 102), (102, 26, 25), (68, 26, 278), (101, 152, 194), (101, 194, 236), (101, 236, 278), (101, 278, 26), (63, 275, 23), (104, 23, 275), (104, 275, 233), (104, 233, 191), (104, 191, 147), (103, 24, 104), (104, 24, 23), (66, 24, 276), (103, 150, 192), (103, 192, 234), (103, 234, 276), (103, 276, 24), (61, 273, 21), (106, 21, 273), (106, 273, 231), (106, 231, 189), (106, 189, 145), (105, 22, 106), (106, 22, 21), (64, 22, 274), (105, 148, 190), (105, 190, 232), (105, 232, 274), (105, 274, 22), (59, 271, 19), (108, 19, 271), (108, 271, 229), (108, 229, 187), (108, 187, 143), (107, 20, 108), (108, 20, 19), (62, 20, 272), (107, 146, 188), (107, 188, 230), (107, 230, 272), (107, 272, 20), (57, 269, 17), (110, 17, 269), (110, 269, 227), (110, 227, 185), (110, 185, 141), (109, 18, 110), (110, 18, 17), (60, 18, 270), (109, 144, 186), (109, 186, 228), (109, 228, 270), (109, 270, 18), (55, 267, 15), (112, 15, 267), (112, 267, 225), (112, 225, 183), (112, 183, 139), (111, 16, 112), (112, 16, 15), (58, 16, 268), (111, 142, 184), (111, 184, 226), (111, 226, 268), (111, 268, 16), (56, 14, 266), (113, 140, 182), (113, 182, 224), (113, 224, 266), (113, 266, 14), (53, 265, 13), (114, 13, 265), (114, 265, 223), (114, 223, 181), (114, 181, 137), (113, 14, 114), (114, 14, 13), (51, 253, 11), (116, 11, 253), (116, 253, 211), (116, 211, 169), (116, 169, 135), (115, 12, 116), (116, 12, 11), (54, 12, 264), (115, 138, 180), (115, 180, 222), (115, 222, 264), (115, 264, 12), (49, 263, 9), (118, 9, 263), (118, 263, 221), (118, 221, 179), (118, 179, 133), (117, 10, 118), (118, 10, 9), (52, 10, 252), (117, 136, 168), (117, 168, 210), (117, 210, 252), (117, 252, 10), (47, 261, 7), (120, 7, 261), (120, 261, 219), (120, 219, 177), (120, 177, 131), (119, 8, 120), (120, 8, 7), (50, 8, 262), (119, 134, 178), (119, 178, 220), (119, 220, 262), (119, 262, 8), (45, 259, 5), (122, 5, 259), (122, 259, 217), (122, 217, 175), (122, 175, 129), (121, 6, 122), (122, 6, 5), (48, 6, 260), (121, 132, 176), (121, 176, 218), (121, 218, 260), (121, 260, 6), (43, 257, 3), (124, 3, 257), (124, 257, 215), (124, 215, 173), (124, 173, 127), (123, 4, 124), (124, 4, 3), (46, 4, 258), (123, 130, 174), (123, 174, 216), (123, 216, 258), (123, 258, 4), (83, 255, 81), (167, 81, 255), (167, 255, 213), (167, 213, 171), (167, 171, 165), (125, 2, 167), (167, 2, 81), (44, 2, 256), (125, 128, 172), (125, 172, 214), (125, 214, 256), (125, 256, 2), (291, 249, 42), (294, 295, 296), (84, 42, 85), (85, 42, 249), (85, 249, 207), (42, 84, 0), (0, 84, 296), (0, 296, 297), (297, 296, 295), (297, 295, 298), (82, 212, 254), (299, 300, 301), (170, 212, 166), (166, 212, 82), (166, 82, 126), (126, 82, 1), (126, 1, 299), (299, 1, 302), (299, 302, 300), (300, 302, 303), (126, 299, 84), (84, 299, 296), (299, 301, 296), (296, 301, 294), (300, 295, 301), (301, 295, 294), (303, 298, 300), (300, 298, 295), (302, 297, 303), (303, 297, 298), (1, 0, 302), (302, 0, 297)])
me_picatinny.use_remesh_preserve_volume = False
me_picatinny.use_remesh_preserve_attributes = False
me_picatinny.use_mirror_vertex_groups = False
me_picatinny.update()

# ---- objects
ob_cube = bpy.data.objects.new('Cube', me_cube)
ob_picatinny = bpy.data.objects.new('Picatinny', me_picatinny)
ob_lamp = bpy.data.objects.new('Lamp', light_lamp)

# ---- transforms, parenting, visibility, modifiers, constraints
ob_cube.location = (0.0, 0.0, 0.0)
ob_cube.lock_rotations_4d = False
ob_cube.empty_display_type = 'ARROWS'
ob_cube.lineart.crease_threshold = 0.0
ob_picatinny.parent = ob_cube
ob_picatinny.location = (0.0, -2.164, 0.8143)
ob_picatinny.rotation_euler = (7.854, -0.0, 0.0)
ob_picatinny.scale = (0.154, 0.154, 0.154)
ob_picatinny.lineart.crease_threshold = 0.0
ob_lamp.location = (-7.561, 1.005, 5.904)
ob_lamp.rotation_euler = (0.6503, 0.05522, 1.866)
ob_lamp.lock_rotations_4d = False
ob_lamp.empty_display_type = 'ARROWS'
ob_lamp.color = (0.0, 0.0, 0.0, 0.0)
ob_lamp.lineart.crease_threshold = 0.0

# ---- collection membership
col_collection_1.objects.link(ob_cube)
col_collection_1.objects.link(ob_picatinny)
col_collection_1.objects.link(ob_lamp)
col_collection_2.objects.link(ob_picatinny)

# ---- scene / render settings (as saved in the file)
scene.frame_start = 1; scene.frame_end = 250; scene.frame_set(1)
scene.render.engine = 'BLENDER_EEVEE_NEXT'
scene.render.resolution_percentage = 50
scene.render.dither_intensity = 0.0
scene.cycles.use_denoising = False
scene.cycles.samples = 10
scene.cycles.sampling_pattern = 'TABULATED_SOBOL'
scene.cycles.light_sampling_threshold = 0.0
scene.cycles.use_adaptive_sampling = False
scene.cycles.use_light_tree = False
scene.cycles.blur_glossy = 0.0
scene.cycles.pixel_filter_type = 'GAUSSIAN'
scene.cycles.sample_clamp_indirect = 0.0
scene.view_settings.view_transform = 'Standard'
bpy.context.view_layer.update()

# ---- added for rendering (the .blend has no active camera): camera
cam_auto = bpy.data.cameras.new('AutoCamera')
cam_auto.lens = 50.0
cam_auto.sensor_width = 36.0
cam_auto.clip_end = 1000.0
ob_auto_camera = bpy.data.objects.new('AutoCamera', cam_auto)
scene.collection.objects.link(ob_auto_camera)
ob_auto_camera.location = (10.1991, -11.7873, 8.18621)
ob_auto_camera.rotation_euler = (1.09748, -7.21219e-08, 0.694738)
scene.camera = ob_auto_camera
bpy.context.view_layer.update()
